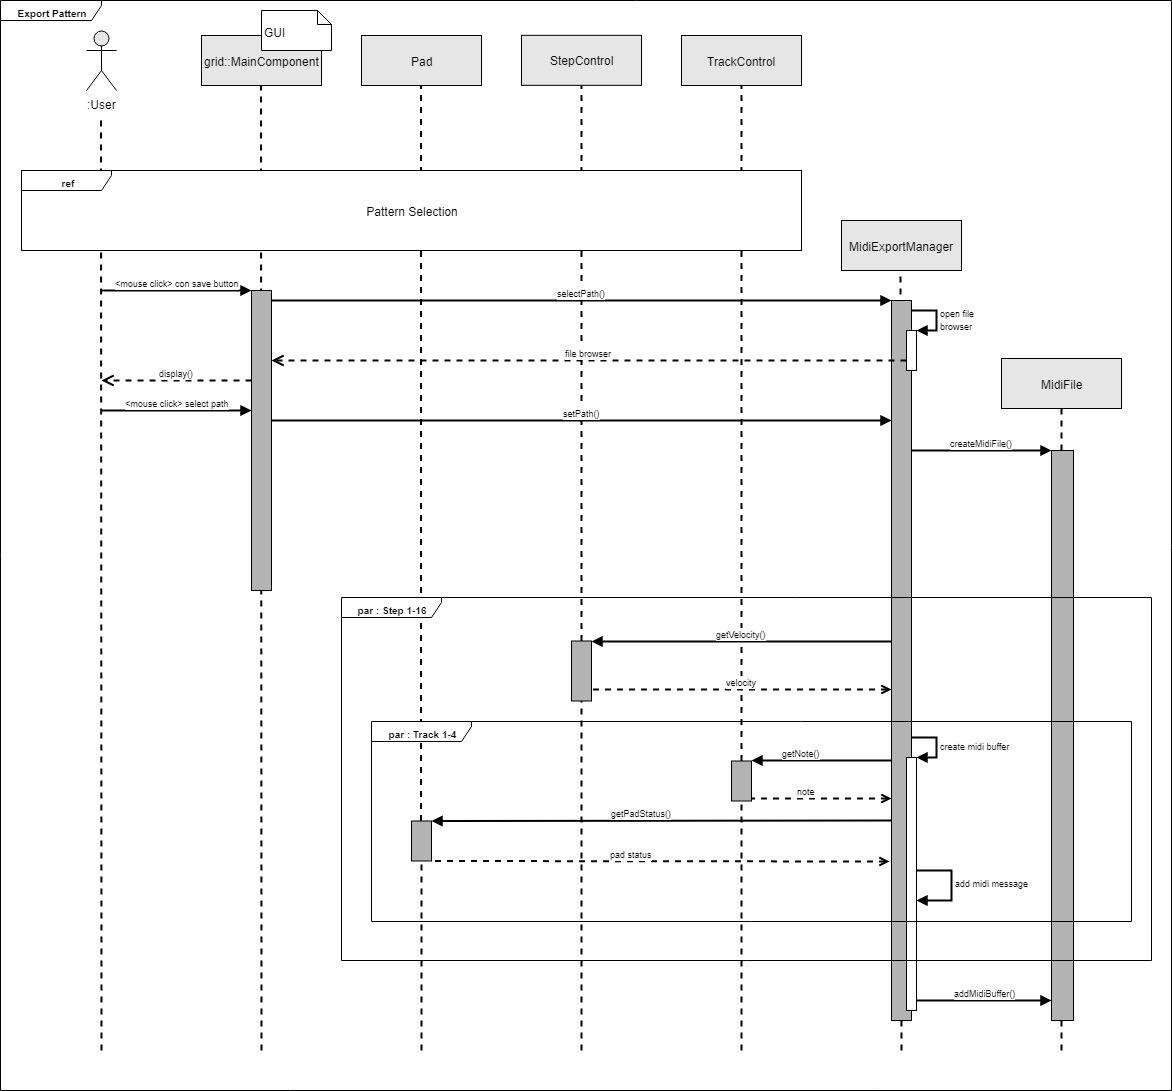

The diagram above was exported from draw.io. Its source (the exported page's mxGraphModel, read from the mxfile embedded in the PNG):
<mxGraphModel dx="2776" dy="849" grid="1" gridSize="10" guides="1" tooltips="1" connect="1" arrows="1" fold="1" page="1" pageScale="1" pageWidth="1169" pageHeight="827" math="0" shadow="0">
  <root>
    <mxCell id="NO8z08iNA-zlrm4tHPTw-0" />
    <mxCell id="NO8z08iNA-zlrm4tHPTw-1" parent="NO8z08iNA-zlrm4tHPTw-0" />
    <mxCell id="Jsw1EV9vvqhaEt9ZIIh4-0" value="&lt;font style=&quot;font-size: 10px&quot;&gt;&lt;b&gt;Export Pattern&lt;/b&gt;&lt;/font&gt;" style="shape=umlFrame;whiteSpace=wrap;html=1;strokeWidth=1;fillColor=#FFFFFF;width=101;height=20;" vertex="1" parent="NO8z08iNA-zlrm4tHPTw-1">
      <mxGeometry x="-1" y="30" width="1171" height="1090" as="geometry" />
    </mxCell>
    <mxCell id="NO8z08iNA-zlrm4tHPTw-2" value=":User" style="shape=umlActor;verticalLabelPosition=bottom;labelBackgroundColor=#ffffff;verticalAlign=top;html=1;fillColor=#E6E6E6;" vertex="1" parent="NO8z08iNA-zlrm4tHPTw-1">
      <mxGeometry x="85" y="60" width="30" height="60" as="geometry" />
    </mxCell>
    <mxCell id="NO8z08iNA-zlrm4tHPTw-3" value="grid::MainComponent" style="html=1;fillColor=#E6E6E6;" vertex="1" parent="NO8z08iNA-zlrm4tHPTw-1">
      <mxGeometry x="200" y="65" width="120" height="50" as="geometry" />
    </mxCell>
    <mxCell id="NO8z08iNA-zlrm4tHPTw-4" value="Pad" style="html=1;fillColor=#E6E6E6;" vertex="1" parent="NO8z08iNA-zlrm4tHPTw-1">
      <mxGeometry x="360" y="65" width="120" height="50" as="geometry" />
    </mxCell>
    <mxCell id="NO8z08iNA-zlrm4tHPTw-5" value="StepControl" style="html=1;fillColor=#E6E6E6;" vertex="1" parent="NO8z08iNA-zlrm4tHPTw-1">
      <mxGeometry x="520" y="64.83333333333326" width="120" height="50" as="geometry" />
    </mxCell>
    <mxCell id="NO8z08iNA-zlrm4tHPTw-6" value="MidiFile" style="html=1;fillColor=#E6E6E6;" vertex="1" parent="NO8z08iNA-zlrm4tHPTw-1">
      <mxGeometry x="1000" y="388" width="120" height="50" as="geometry" />
    </mxCell>
    <mxCell id="NO8z08iNA-zlrm4tHPTw-8" value="TrackControl" style="html=1;fillColor=#E6E6E6;" vertex="1" parent="NO8z08iNA-zlrm4tHPTw-1">
      <mxGeometry x="680" y="65" width="120" height="50" as="geometry" />
    </mxCell>
    <mxCell id="NO8z08iNA-zlrm4tHPTw-9" value="MidiExportManager" style="html=1;fillColor=#E6E6E6;" vertex="1" parent="NO8z08iNA-zlrm4tHPTw-1">
      <mxGeometry x="840" y="250" width="120" height="50" as="geometry" />
    </mxCell>
    <mxCell id="NO8z08iNA-zlrm4tHPTw-11" value="" style="endArrow=none;dashed=1;html=1;strokeWidth=2;sourcePerimeterSpacing=0;endSize=6;" edge="1" parent="NO8z08iNA-zlrm4tHPTw-1">
      <mxGeometry width="50" height="50" relative="1" as="geometry">
        <mxPoint x="100" y="1080" as="sourcePoint" />
        <mxPoint x="99.5" y="150" as="targetPoint" />
      </mxGeometry>
    </mxCell>
    <mxCell id="NO8z08iNA-zlrm4tHPTw-12" value="" style="endArrow=none;dashed=1;html=1;strokeWidth=2;sourcePerimeterSpacing=0;endSize=6;" edge="1" parent="NO8z08iNA-zlrm4tHPTw-1" source="KxR5CbnJrI4d1VbB55qK-6">
      <mxGeometry width="50" height="50" relative="1" as="geometry">
        <mxPoint x="420" y="1000" as="sourcePoint" />
        <mxPoint x="419.5" y="115" as="targetPoint" />
      </mxGeometry>
    </mxCell>
    <mxCell id="NO8z08iNA-zlrm4tHPTw-13" value="" style="endArrow=none;dashed=1;html=1;strokeWidth=2;sourcePerimeterSpacing=0;endSize=6;" edge="1" parent="NO8z08iNA-zlrm4tHPTw-1">
      <mxGeometry width="50" height="50" relative="1" as="geometry">
        <mxPoint x="260" y="1080" as="sourcePoint" />
        <mxPoint x="259.5" y="115" as="targetPoint" />
      </mxGeometry>
    </mxCell>
    <mxCell id="NO8z08iNA-zlrm4tHPTw-15" value="" style="endArrow=none;dashed=1;html=1;strokeWidth=2;sourcePerimeterSpacing=0;endSize=6;" edge="1" parent="NO8z08iNA-zlrm4tHPTw-1" target="NO8z08iNA-zlrm4tHPTw-5" source="KxR5CbnJrI4d1VbB55qK-0">
      <mxGeometry width="50" height="50" relative="1" as="geometry">
        <mxPoint x="580" y="1000" as="sourcePoint" />
        <mxPoint x="579.5" y="115" as="targetPoint" />
      </mxGeometry>
    </mxCell>
    <mxCell id="NO8z08iNA-zlrm4tHPTw-16" value="" style="endArrow=none;dashed=1;html=1;strokeWidth=2;sourcePerimeterSpacing=0;endSize=6;" edge="1" parent="NO8z08iNA-zlrm4tHPTw-1" target="NO8z08iNA-zlrm4tHPTw-8" source="KxR5CbnJrI4d1VbB55qK-1">
      <mxGeometry width="50" height="50" relative="1" as="geometry">
        <mxPoint x="740" y="1000" as="sourcePoint" />
        <mxPoint x="739.5" y="115" as="targetPoint" />
      </mxGeometry>
    </mxCell>
    <mxCell id="NO8z08iNA-zlrm4tHPTw-17" value="" style="endArrow=none;dashed=1;html=1;strokeWidth=2;sourcePerimeterSpacing=0;endSize=6;" edge="1" parent="NO8z08iNA-zlrm4tHPTw-1">
      <mxGeometry width="50" height="50" relative="1" as="geometry">
        <mxPoint x="900" y="1080" as="sourcePoint" />
        <mxPoint x="899" y="300" as="targetPoint" />
      </mxGeometry>
    </mxCell>
    <mxCell id="NO8z08iNA-zlrm4tHPTw-18" value="" style="endArrow=none;dashed=1;html=1;strokeWidth=2;sourcePerimeterSpacing=0;endSize=6;" edge="1" parent="NO8z08iNA-zlrm4tHPTw-1" target="NO8z08iNA-zlrm4tHPTw-6">
      <mxGeometry width="50" height="50" relative="1" as="geometry">
        <mxPoint x="1060" y="1080" as="sourcePoint" />
        <mxPoint x="1059.5" y="115" as="targetPoint" />
      </mxGeometry>
    </mxCell>
    <mxCell id="iHwSXW5DoYJgMX0WRtGa-0" value="" style="group" vertex="1" connectable="0" parent="NO8z08iNA-zlrm4tHPTw-1">
      <mxGeometry x="20" y="200" width="780" height="80" as="geometry" />
    </mxCell>
    <mxCell id="iHwSXW5DoYJgMX0WRtGa-1" value="Pattern Selection" style="rounded=0;whiteSpace=wrap;html=1;fillColor=#FFFFFF;" vertex="1" parent="iHwSXW5DoYJgMX0WRtGa-0">
      <mxGeometry width="780" height="80" as="geometry" />
    </mxCell>
    <mxCell id="iHwSXW5DoYJgMX0WRtGa-2" value="&lt;font style=&quot;font-size: 10px&quot;&gt;&lt;b&gt;ref&lt;/b&gt;&lt;/font&gt;" style="shape=umlFrame;whiteSpace=wrap;html=1;fillColor=#FFFFFF;width=90;height=20;" vertex="1" parent="iHwSXW5DoYJgMX0WRtGa-0">
      <mxGeometry width="780" height="80" as="geometry" />
    </mxCell>
    <mxCell id="Z8a4HkeY2MulkP0Kfewz-0" value="" style="html=1;points=[];perimeter=orthogonalPerimeter;strokeWidth=1;fillColor=#B3B3B3;" vertex="1" parent="NO8z08iNA-zlrm4tHPTw-1">
      <mxGeometry x="250" y="320" width="20" height="300" as="geometry" />
    </mxCell>
    <mxCell id="Z8a4HkeY2MulkP0Kfewz-1" value="&lt;font style=&quot;font-size: 9px&quot;&gt;&amp;lt;mouse click&amp;gt; con save button&lt;/font&gt;" style="html=1;verticalAlign=bottom;endArrow=block;entryX=0;entryY=0;strokeWidth=2;" edge="1" target="Z8a4HkeY2MulkP0Kfewz-0" parent="NO8z08iNA-zlrm4tHPTw-1">
      <mxGeometry relative="1" as="geometry">
        <mxPoint x="100" y="320" as="sourcePoint" />
      </mxGeometry>
    </mxCell>
    <mxCell id="Z8a4HkeY2MulkP0Kfewz-2" value="&lt;font style=&quot;font-size: 9px&quot;&gt;display()&lt;/font&gt;" style="html=1;verticalAlign=bottom;endArrow=open;dashed=1;endSize=8;strokeWidth=2;" edge="1" parent="NO8z08iNA-zlrm4tHPTw-1">
      <mxGeometry relative="1" as="geometry">
        <mxPoint x="100" y="410" as="targetPoint" />
        <mxPoint x="250" y="410" as="sourcePoint" />
      </mxGeometry>
    </mxCell>
    <mxCell id="Z8a4HkeY2MulkP0Kfewz-3" value="&lt;font style=&quot;font-size: 9px&quot;&gt;selectPath()&lt;/font&gt;" style="html=1;verticalAlign=bottom;endArrow=block;strokeWidth=2;" edge="1" parent="NO8z08iNA-zlrm4tHPTw-1">
      <mxGeometry width="80" relative="1" as="geometry">
        <mxPoint x="270" y="330" as="sourcePoint" />
        <mxPoint x="890" y="330" as="targetPoint" />
      </mxGeometry>
    </mxCell>
    <mxCell id="Z8a4HkeY2MulkP0Kfewz-4" value="" style="html=1;points=[];perimeter=orthogonalPerimeter;strokeWidth=1;fillColor=#B3B3B3;" vertex="1" parent="NO8z08iNA-zlrm4tHPTw-1">
      <mxGeometry x="890" y="330" width="20" height="720" as="geometry" />
    </mxCell>
    <mxCell id="U08jTxZr3t3U0CA2m7cq-0" value="" style="html=1;points=[];perimeter=orthogonalPerimeter;strokeWidth=1;fillColor=#FFFFFF;" vertex="1" parent="NO8z08iNA-zlrm4tHPTw-1">
      <mxGeometry x="905" y="360" width="10" height="40" as="geometry" />
    </mxCell>
    <mxCell id="U08jTxZr3t3U0CA2m7cq-1" value="&lt;font style=&quot;font-size: 9px ; line-height: 50%&quot;&gt;open file&lt;br&gt;browser&lt;/font&gt;" style="edgeStyle=orthogonalEdgeStyle;html=1;align=left;spacingLeft=2;endArrow=block;rounded=0;entryX=1;entryY=0;strokeWidth=2;" edge="1" target="U08jTxZr3t3U0CA2m7cq-0" parent="NO8z08iNA-zlrm4tHPTw-1">
      <mxGeometry relative="1" as="geometry">
        <mxPoint x="910" y="340" as="sourcePoint" />
        <Array as="points">
          <mxPoint x="935" y="340" />
        </Array>
      </mxGeometry>
    </mxCell>
    <mxCell id="CGHXk5WZDx1jxExjC96D-0" value="&lt;font style=&quot;font-size: 9px&quot;&gt;file browser&lt;/font&gt;" style="html=1;verticalAlign=bottom;endArrow=open;dashed=1;endSize=8;strokeWidth=2;" edge="1" parent="NO8z08iNA-zlrm4tHPTw-1" source="U08jTxZr3t3U0CA2m7cq-0">
      <mxGeometry relative="1" as="geometry">
        <mxPoint x="900" y="390" as="sourcePoint" />
        <mxPoint x="270" y="390" as="targetPoint" />
      </mxGeometry>
    </mxCell>
    <mxCell id="CGHXk5WZDx1jxExjC96D-1" value="&lt;font style=&quot;font-size: 9px&quot;&gt;&amp;lt;mouse click&amp;gt; select path&lt;/font&gt;" style="html=1;verticalAlign=bottom;endArrow=block;strokeWidth=2;" edge="1" parent="NO8z08iNA-zlrm4tHPTw-1">
      <mxGeometry width="80" relative="1" as="geometry">
        <mxPoint x="100" y="440" as="sourcePoint" />
        <mxPoint x="250" y="440" as="targetPoint" />
      </mxGeometry>
    </mxCell>
    <mxCell id="CGHXk5WZDx1jxExjC96D-2" value="&lt;font style=&quot;font-size: 9px&quot;&gt;setPath()&lt;/font&gt;" style="html=1;verticalAlign=bottom;endArrow=block;strokeWidth=2;" edge="1" parent="NO8z08iNA-zlrm4tHPTw-1" target="Z8a4HkeY2MulkP0Kfewz-4">
      <mxGeometry width="80" relative="1" as="geometry">
        <mxPoint x="270" y="450" as="sourcePoint" />
        <mxPoint x="350" y="450" as="targetPoint" />
      </mxGeometry>
    </mxCell>
    <mxCell id="rkZctWESpjPKehOGuxPu-0" value="&lt;font style=&quot;font-size: 9px&quot;&gt;createMidiFile()&lt;/font&gt;" style="html=1;verticalAlign=bottom;endArrow=block;labelBackgroundColor=#ffffff;strokeWidth=2;" edge="1" parent="NO8z08iNA-zlrm4tHPTw-1" source="Z8a4HkeY2MulkP0Kfewz-4">
      <mxGeometry width="80" relative="1" as="geometry">
        <mxPoint x="920" y="480" as="sourcePoint" />
        <mxPoint x="1050" y="480" as="targetPoint" />
      </mxGeometry>
    </mxCell>
    <mxCell id="rkZctWESpjPKehOGuxPu-1" value="" style="html=1;points=[];perimeter=orthogonalPerimeter;strokeWidth=1;fillColor=#B3B3B3;" vertex="1" parent="NO8z08iNA-zlrm4tHPTw-1">
      <mxGeometry x="1050" y="480" width="22" height="570" as="geometry" />
    </mxCell>
    <mxCell id="KxR5CbnJrI4d1VbB55qK-2" value="&lt;font style=&quot;font-size: 9px&quot;&gt;getNote()&lt;/font&gt;" style="html=1;verticalAlign=bottom;endArrow=none;strokeWidth=2;startArrow=block;startFill=1;endFill=0;" edge="1" parent="NO8z08iNA-zlrm4tHPTw-1" target="Z8a4HkeY2MulkP0Kfewz-4">
      <mxGeometry x="-0.2787" width="80" relative="1" as="geometry">
        <mxPoint x="750" y="790" as="sourcePoint" />
        <mxPoint x="880" y="790" as="targetPoint" />
        <mxPoint as="offset" />
      </mxGeometry>
    </mxCell>
    <mxCell id="KxR5CbnJrI4d1VbB55qK-3" value="&lt;font style=&quot;font-size: 9px&quot;&gt;getVelocity()&lt;/font&gt;" style="html=1;verticalAlign=bottom;endArrow=none;strokeWidth=2;startArrow=block;startFill=1;endFill=0;exitX=1;exitY=0;exitDx=0;exitDy=0;exitPerimeter=0;" edge="1" parent="NO8z08iNA-zlrm4tHPTw-1" source="KxR5CbnJrI4d1VbB55qK-0" target="Z8a4HkeY2MulkP0Kfewz-4">
      <mxGeometry width="80" relative="1" as="geometry">
        <mxPoint x="530" y="670.5" as="sourcePoint" />
        <mxPoint x="870" y="670" as="targetPoint" />
      </mxGeometry>
    </mxCell>
    <mxCell id="KxR5CbnJrI4d1VbB55qK-4" value="&lt;font style=&quot;font-size: 9px&quot;&gt;velocity&lt;/font&gt;" style="html=1;verticalAlign=bottom;endArrow=none;dashed=1;endSize=8;strokeWidth=2;startArrow=open;startFill=0;endFill=0;entryX=0.997;entryY=0.801;entryDx=0;entryDy=0;entryPerimeter=0;" edge="1" parent="NO8z08iNA-zlrm4tHPTw-1" target="KxR5CbnJrI4d1VbB55qK-0" source="Z8a4HkeY2MulkP0Kfewz-4">
      <mxGeometry relative="1" as="geometry">
        <mxPoint x="870" y="718" as="sourcePoint" />
        <mxPoint x="530" y="730.5" as="targetPoint" />
      </mxGeometry>
    </mxCell>
    <mxCell id="KxR5CbnJrI4d1VbB55qK-5" value="&lt;font style=&quot;font-size: 9px&quot;&gt;note&lt;/font&gt;" style="html=1;verticalAlign=bottom;endArrow=none;dashed=1;endSize=8;strokeWidth=2;startArrow=open;startFill=0;endFill=0;" edge="1" parent="NO8z08iNA-zlrm4tHPTw-1" target="KxR5CbnJrI4d1VbB55qK-1">
      <mxGeometry x="0.2125" relative="1" as="geometry">
        <mxPoint x="890" y="828" as="sourcePoint" />
        <mxPoint x="679.8571428571431" y="820.8571428571431" as="targetPoint" />
        <mxPoint as="offset" />
      </mxGeometry>
    </mxCell>
    <mxCell id="KxR5CbnJrI4d1VbB55qK-7" value="&lt;font style=&quot;font-size: 9px&quot;&gt;getPadStatus()&lt;/font&gt;" style="html=1;verticalAlign=bottom;endArrow=none;strokeWidth=2;startArrow=block;startFill=1;endFill=0;" edge="1" parent="NO8z08iNA-zlrm4tHPTw-1" source="KxR5CbnJrI4d1VbB55qK-6">
      <mxGeometry x="-0.087" width="80" relative="1" as="geometry">
        <mxPoint x="199" y="850.5" as="sourcePoint" />
        <mxPoint x="890" y="850" as="targetPoint" />
        <mxPoint as="offset" />
      </mxGeometry>
    </mxCell>
    <mxCell id="KxR5CbnJrI4d1VbB55qK-8" value="&lt;font style=&quot;font-size: 9px&quot;&gt;pad status&lt;/font&gt;" style="html=1;verticalAlign=bottom;endArrow=none;dashed=1;endSize=8;strokeWidth=2;startArrow=open;startFill=0;endFill=0;" edge="1" parent="NO8z08iNA-zlrm4tHPTw-1" target="KxR5CbnJrI4d1VbB55qK-6">
      <mxGeometry x="0.1305" relative="1" as="geometry">
        <mxPoint x="888" y="891" as="sourcePoint" />
        <mxPoint x="202" y="880.5" as="targetPoint" />
        <mxPoint as="offset" />
      </mxGeometry>
    </mxCell>
    <mxCell id="KxR5CbnJrI4d1VbB55qK-0" value="" style="html=1;points=[];perimeter=orthogonalPerimeter;strokeWidth=1;fillColor=#B3B3B3;" vertex="1" parent="NO8z08iNA-zlrm4tHPTw-1">
      <mxGeometry x="570" y="670.5" width="20" height="60" as="geometry" />
    </mxCell>
    <mxCell id="KxR5CbnJrI4d1VbB55qK-11" value="" style="endArrow=none;dashed=1;html=1;strokeWidth=2;sourcePerimeterSpacing=0;endSize=6;" edge="1" parent="NO8z08iNA-zlrm4tHPTw-1" target="KxR5CbnJrI4d1VbB55qK-0">
      <mxGeometry width="50" height="50" relative="1" as="geometry">
        <mxPoint x="580" y="1080" as="sourcePoint" />
        <mxPoint x="580" y="114.83333333333326" as="targetPoint" />
      </mxGeometry>
    </mxCell>
    <mxCell id="KxR5CbnJrI4d1VbB55qK-1" value="" style="html=1;points=[];perimeter=orthogonalPerimeter;strokeWidth=1;fillColor=#B3B3B3;" vertex="1" parent="NO8z08iNA-zlrm4tHPTw-1">
      <mxGeometry x="730" y="790.5" width="20" height="40" as="geometry" />
    </mxCell>
    <mxCell id="KxR5CbnJrI4d1VbB55qK-12" value="" style="endArrow=none;dashed=1;html=1;strokeWidth=2;sourcePerimeterSpacing=0;endSize=6;" edge="1" parent="NO8z08iNA-zlrm4tHPTw-1" target="KxR5CbnJrI4d1VbB55qK-1">
      <mxGeometry width="50" height="50" relative="1" as="geometry">
        <mxPoint x="740" y="1080" as="sourcePoint" />
        <mxPoint x="740" y="115" as="targetPoint" />
      </mxGeometry>
    </mxCell>
    <mxCell id="KxR5CbnJrI4d1VbB55qK-6" value="" style="html=1;points=[];perimeter=orthogonalPerimeter;strokeWidth=1;fillColor=#B3B3B3;" vertex="1" parent="NO8z08iNA-zlrm4tHPTw-1">
      <mxGeometry x="410" y="850.5" width="20" height="40" as="geometry" />
    </mxCell>
    <mxCell id="KxR5CbnJrI4d1VbB55qK-13" value="" style="endArrow=none;dashed=1;html=1;strokeWidth=2;sourcePerimeterSpacing=0;endSize=6;" edge="1" parent="NO8z08iNA-zlrm4tHPTw-1" target="KxR5CbnJrI4d1VbB55qK-6">
      <mxGeometry width="50" height="50" relative="1" as="geometry">
        <mxPoint x="420" y="1080" as="sourcePoint" />
        <mxPoint x="419.5" y="115" as="targetPoint" />
      </mxGeometry>
    </mxCell>
    <mxCell id="cjxvOB8X-KcS4ANfvfH9-2" value="" style="html=1;points=[];perimeter=orthogonalPerimeter;strokeWidth=1;fillColor=#FFFFFF;" vertex="1" parent="NO8z08iNA-zlrm4tHPTw-1">
      <mxGeometry x="905" y="787" width="10" height="253" as="geometry" />
    </mxCell>
    <mxCell id="cjxvOB8X-KcS4ANfvfH9-3" value="&lt;font style=&quot;font-size: 9px&quot;&gt;create midi buffer&lt;/font&gt;&lt;br&gt;" style="edgeStyle=orthogonalEdgeStyle;html=1;align=left;spacingLeft=2;endArrow=block;rounded=0;entryX=1;entryY=0;labelBackgroundColor=#ffffff;strokeWidth=2;" edge="1" target="cjxvOB8X-KcS4ANfvfH9-2" parent="NO8z08iNA-zlrm4tHPTw-1">
      <mxGeometry relative="1" as="geometry">
        <mxPoint x="910" y="766.5" as="sourcePoint" />
        <Array as="points">
          <mxPoint x="935" y="766.5" />
        </Array>
      </mxGeometry>
    </mxCell>
    <mxCell id="cjxvOB8X-KcS4ANfvfH9-4" value="&lt;font style=&quot;font-size: 9px&quot;&gt;add midi message&lt;/font&gt;" style="html=1;verticalAlign=bottom;endArrow=block;labelBackgroundColor=#ffffff;strokeWidth=2;rounded=0;" edge="1" parent="NO8z08iNA-zlrm4tHPTw-1" source="cjxvOB8X-KcS4ANfvfH9-2" target="cjxvOB8X-KcS4ANfvfH9-2">
      <mxGeometry x="0.3" y="-41" width="80" relative="1" as="geometry">
        <mxPoint x="920" y="910" as="sourcePoint" />
        <mxPoint x="1000" y="910" as="targetPoint" />
        <Array as="points">
          <mxPoint x="950" y="900" />
          <mxPoint x="950" y="930" />
        </Array>
        <mxPoint x="40" y="31" as="offset" />
      </mxGeometry>
    </mxCell>
    <mxCell id="cjxvOB8X-KcS4ANfvfH9-5" value="&lt;font style=&quot;font-size: 9px&quot;&gt;addMidiBuffer()&lt;/font&gt;" style="html=1;verticalAlign=bottom;endArrow=block;labelBackgroundColor=#ffffff;strokeWidth=2;entryX=0;entryY=0.965;entryDx=0;entryDy=0;entryPerimeter=0;" edge="1" parent="NO8z08iNA-zlrm4tHPTw-1" source="cjxvOB8X-KcS4ANfvfH9-2" target="rkZctWESpjPKehOGuxPu-1">
      <mxGeometry width="80" relative="1" as="geometry">
        <mxPoint x="920" y="1030" as="sourcePoint" />
        <mxPoint x="1000" y="1030" as="targetPoint" />
      </mxGeometry>
    </mxCell>
    <mxCell id="KxR5CbnJrI4d1VbB55qK-10" value="&lt;font style=&quot;font-size: 10px&quot;&gt;&lt;b&gt;par : Track 1-4&lt;/b&gt;&lt;/font&gt;" style="shape=umlFrame;whiteSpace=wrap;html=1;strokeWidth=1;fillColor=#ffffff;width=100;height=20;" vertex="1" parent="NO8z08iNA-zlrm4tHPTw-1">
      <mxGeometry x="370" y="751" width="760" height="200" as="geometry" />
    </mxCell>
    <mxCell id="KxR5CbnJrI4d1VbB55qK-14" value="&lt;font style=&quot;font-size: 10px&quot;&gt;&lt;b&gt;par : Step 1-16&lt;/b&gt;&lt;/font&gt;" style="shape=umlFrame;whiteSpace=wrap;html=1;strokeWidth=1;fillColor=#ffffff;width=100;height=20;" vertex="1" parent="NO8z08iNA-zlrm4tHPTw-1">
      <mxGeometry x="340" y="627" width="810" height="363" as="geometry" />
    </mxCell>
    <mxCell id="LV9qK7zjHLZBDwdLlggj-0" value="&lt;div style=&quot;text-align: center&quot;&gt;&lt;span&gt;&lt;br&gt;&lt;/span&gt;&lt;/div&gt;&lt;div style=&quot;text-align: center&quot;&gt;&lt;span&gt;GUI&lt;/span&gt;&lt;/div&gt;" style="shape=note;whiteSpace=wrap;html=1;size=14;verticalAlign=top;align=left;spacingTop=-6;strokeWidth=1;fillColor=#FFFFFF;" vertex="1" parent="NO8z08iNA-zlrm4tHPTw-1">
      <mxGeometry x="260" y="40" width="70" height="40" as="geometry" />
    </mxCell>
  </root>
</mxGraphModel>